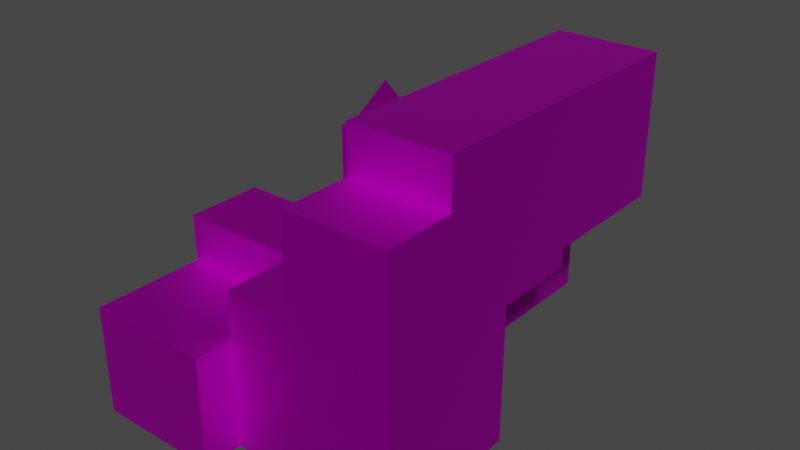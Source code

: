 # Source: FarDungeon03_Skybox.blend  (saved by Blender 3.0.42; exported with 4.5.12 LTS)
import bpy
from mathutils import Matrix  # noqa: F401  (used for matrix-valued properties, if any)

bpy.ops.wm.read_factory_settings(use_empty=True)
scene = bpy.context.scene
scene.name = 'Scene'

# ---- collections
col_collection = bpy.data.collections.new('Collection'); scene.collection.children.link(col_collection)

# ---- images (referenced by path relative to the original .blend; pixels are not part of the script)
import os
ASSET_DIR = os.environ.get("B2B_ASSET_DIR", "")  # directory of the original .blend (textures are referenced by path, not embedded)
HERE = os.path.dirname(os.path.abspath(__file__))  # packed textures are extracted next to this script under _unpacked/

def load_image(name, relpath, width, height, colorspace="sRGB"):
    """Load a texture the original file referenced (path relative to the .blend, or extracted next to this script)."""
    p = next((c for c in (os.path.join(HERE, relpath), os.path.join(ASSET_DIR, relpath)) if relpath and os.path.exists(c)), "")
    if p:
        img = bpy.data.images.load(p, check_existing=True)
        img.name = name
    else:  # same state as the original file: an image datablock whose file is absent (Cycles renders it pink)
        img = bpy.data.images.new(name, width, height)
        img.source = "FILE"
        img.filepath = "//" + (relpath or name)
    img.colorspace_settings.name = colorspace
    return img
img_bricksnew_png = load_image('BricksNew.png', 'BricksNew.png', 1024, 1024, 'sRGB')
img_stone_png = load_image('stone.png', 'stone.png', 1024, 1024, 'sRGB')

# ---- materials (node trees are filled in below, after node groups)
mat_bricks = bpy.data.materials.new('Bricks')
mat_bricks.use_transparent_shadow = False
mat_bricks.roughness = 0.5528
mat_bricks.specular_intensity = 1.0
mat_bricks.metallic = 1.0
mat_stone_mat_inst = bpy.data.materials.new('Stone_Mat_Inst')
mat_stone_mat_inst.use_transparent_shadow = False
mat_stone_mat_inst.roughness = 0.5528
mat_stone_mat_inst.specular_intensity = 1.0
mat_stone_mat_inst.metallic = 1.0

# ---- node groups
ng_auto_smooth = bpy.data.node_groups.new('Auto Smooth', 'GeometryNodeTree')
_s = ng_auto_smooth.interface.new_socket(name='Geometry', in_out='OUTPUT', socket_type='NodeSocketGeometry')
_s = ng_auto_smooth.interface.new_socket(name='Geometry', in_out='INPUT', socket_type='NodeSocketGeometry')
_s = ng_auto_smooth.interface.new_socket(name='Angle', in_out='INPUT', socket_type='NodeSocketFloat')
_s.subtype = 'ANGLE'
_s.min_value = 0.0
_s.max_value = 3.142
ng_auto_smooth.is_modifier = True
_N = ng_auto_smooth.nodes; _L = ng_auto_smooth.links
n0 = _N.new('NodeGroupOutput'); n0.name = 'Group Output'; n0.location = (480, -100)
n1 = _N.new('NodeGroupInput'); n1.name = 'Group Input'; n1.location = (-420, -300)
n2 = _N.new('NodeGroupInput'); n2.name = 'Group Input.001'; n2.location = (-60, -100)
n3 = _N.new('GeometryNodeSetShadeSmooth'); n3.name = 'Set Shade Smooth'; n3.location = (120, -100)
n3.domain = 'EDGE'
n4 = _N.new('GeometryNodeSetShadeSmooth'); n4.name = 'Set Shade Smooth.001'; n4.location = (300, -100)
n5 = _N.new('GeometryNodeInputMeshEdgeAngle'); n5.name = 'Edge Angle'; n5.location = (-420, -220)
n6 = _N.new('GeometryNodeInputEdgeSmooth'); n6.name = 'Is Edge Smooth'; n6.location = (-60, -160)
n7 = _N.new('GeometryNodeInputShadeSmooth'); n7.name = 'Is Face Smooth'; n7.location = (-240, -340)
n8 = _N.new('FunctionNodeBooleanMath'); n8.name = 'Boolean Math'; n8.location = (-60, -220)
n9 = _N.new('FunctionNodeCompare'); n9.name = 'Compare'; n9.location = (-240, -180)
n9.operation = 'LESS_EQUAL'
_L.new(n5.outputs[0], n9.inputs[0])
_L.new(n4.outputs[0], n0.inputs[0])
_L.new(n1.outputs[1], n9.inputs[1])
_L.new(n9.outputs[0], n8.inputs[0])
_L.new(n7.outputs[0], n8.inputs[1])
_L.new(n2.outputs[0], n3.inputs[0])
_L.new(n6.outputs[0], n3.inputs[1])
_L.new(n3.outputs[0], n4.inputs[0])
_L.new(n8.outputs[0], n3.inputs[2])
n0.is_active_output = True

# ---- material node trees
mat_bricks.use_nodes = True; mat_bricks.node_tree.nodes.clear()
_N = mat_bricks.node_tree.nodes; _L = mat_bricks.node_tree.links
n0 = _N.new('ShaderNodeBsdfPrincipled'); n0.name = 'Principled BSDF'; n0.location = (10, 300)
n0.distribution = 'GGX'
n0.subsurface_method = 'BURLEY'
n0.inputs[1].default_value = 1.0
n0.inputs[2].default_value = 0.5528
n0.inputs[3].default_value = 1.45
n0.inputs[13].default_value = 1.0
n0.inputs[27].default_value = (0.0, 0.0, 0.0, 1.0)
n0.inputs[28].default_value = 1.0
n1 = _N.new('ShaderNodeOutputMaterial'); n1.name = 'Material Output'; n1.location = (300, 300)
n2 = _N.new('ShaderNodeNormalMap'); n2.name = 'Normal Map'; n2.location = (-300, -300)
n2.label = 'Normal/Map'
n3 = _N.new('ShaderNodeTexImage'); n3.name = 'Image Texture'; n3.location = (-300, 600)
n3.image = img_bricksnew_png
_L.new(n0.outputs[0], n1.inputs[0])
_L.new(n2.outputs[0], n0.inputs[5])
_L.new(n3.outputs[0], n0.inputs[0])
n1.is_active_output = True
mat_stone_mat_inst.use_nodes = True; mat_stone_mat_inst.node_tree.nodes.clear()
_N = mat_stone_mat_inst.node_tree.nodes; _L = mat_stone_mat_inst.node_tree.links
n0 = _N.new('ShaderNodeBsdfPrincipled'); n0.name = 'Principled BSDF'; n0.location = (10, 300)
n0.distribution = 'GGX'
n0.subsurface_method = 'BURLEY'
n0.inputs[1].default_value = 1.0
n0.inputs[2].default_value = 0.5528
n0.inputs[3].default_value = 1.45
n0.inputs[13].default_value = 1.0
n0.inputs[27].default_value = (0.0, 0.0, 0.0, 1.0)
n0.inputs[28].default_value = 1.0
n1 = _N.new('ShaderNodeOutputMaterial'); n1.name = 'Material Output'; n1.location = (300, 300)
n2 = _N.new('ShaderNodeNormalMap'); n2.name = 'Normal Map'; n2.location = (-300, -300)
n2.label = 'Normal/Map'
n3 = _N.new('ShaderNodeTexImage'); n3.name = 'Image Texture'; n3.location = (-300, 600)
n3.image = img_stone_png
_L.new(n0.outputs[0], n1.inputs[0])
_L.new(n2.outputs[0], n0.inputs[5])
_L.new(n3.outputs[0], n0.inputs[0])
n1.is_active_output = True

# ---- world
world_world = bpy.data.worlds.new('World'); scene.world = world_world
world_world.use_nodes = True; world_world.node_tree.nodes.clear()
_N = world_world.node_tree.nodes; _L = world_world.node_tree.links
n0 = _N.new('ShaderNodeOutputWorld'); n0.name = 'World Output'; n0.location = (300, 300)
n1 = _N.new('ShaderNodeBackground'); n1.name = 'Background'; n1.location = (10, 300)
n1.inputs[0].default_value = (0.05088, 0.05088, 0.05088, 1.0)
_L.new(n1.outputs[0], n0.inputs[0])
n0.is_active_output = True
world_world.color = (0.05088, 0.05088, 0.05088)
world_world.use_sun_shadow = False
world_world.sun_shadow_jitter_overblur = 0.0

# ---- meshes
me_fardungeon01_skybox = bpy.data.meshes.new('FarDungeon01_Skybox')
me_fardungeon01_skybox.from_pydata([(-1300.0, -3300.0, -1000.0), (-1300.0, -3300.0, 3000.0), (-1300.0, 3300.0, -1000.0), (-1300.0, 3300.0, 3000.0), (3700.0, -3300.0, -1000.0), (3700.0, -3300.0, 3000.0), (3700.0, 3300.0, -1000.0), (3700.0, 3300.0, 3000.0), (-191.3, -3300.0, -891.3), (-191.3, -3300.0, 2991.0), (3691.0, -3300.0, 2991.0), (3691.0, -3300.0, -891.3), (-200.0, -3300.0, -900.0), (-200.0, -3300.0, 3000.0), (3700.0, -3300.0, 3000.0), (3700.0, -3300.0, -900.0), (-1072.0, 6272.0, 9672.0), (-1072.0, 6272.0, -2472.0), (-1072.0, 2128.0, 9672.0), (-1072.0, 2128.0, -2472.0), (-191.3, -6000.0, -391.3), (-191.3, -6000.0, 1391.0), (6991.0, -6000.0, 1391.0), (6991.0, -6000.0, -391.3), (-191.3, 200.0, -391.3), (-191.3, 200.0, 1391.0), (6991.0, 200.0, 1391.0), (6991.0, 200.0, -391.3), (3072.0, 2128.0, -2472.0), (3072.0, 2128.0, 9672.0), (3072.0, 6272.0, -2472.0), (3072.0, 6272.0, 9672.0), (-672.0, 5872.0, 9572.0), (-672.0, 2528.0, 9572.0), (2672.0, 2528.0, 9572.0), (2672.0, 5872.0, 9572.0), (1000.0, 4200.0, 1.277e+04), (-1165.0, -1.086e+04, -2165.0), (-1165.0, -1.086e+04, 7965.0), (-1165.0, -5835.0, -2165.0), (-1165.0, -5835.0, 7965.0), (1.136e+04, -1.086e+04, -2165.0), (1.136e+04, -1.086e+04, 7965.0), (1.136e+04, -5835.0, -2165.0), (1.136e+04, -5835.0, 7965.0), (6979.0, -5835.0, -2165.0), (6979.0, -5835.0, 7965.0), (6979.0, -1.086e+04, -2165.0), (6979.0, -1.086e+04, 7965.0), (1.136e+04, 3265.0, -2165.0), (1.136e+04, 3265.0, 7965.0), (6979.0, 3265.0, -2165.0), (6979.0, 3265.0, 7965.0), (1.136e+04, 534.9, 7965.0), (1.136e+04, 534.9, -2165.0), (6979.0, 534.9, 7965.0), (6979.0, 534.9, -2165.0), (3579.0, 3265.0, -2165.0), (3579.0, 3265.0, 7965.0), (3579.0, 534.9, 7965.0), (3579.0, 534.9, -2165.0), (-1165.0, -1.086e+04, 4926.0), (-1165.0, -5835.0, 4926.0), (1.136e+04, -5835.0, 4926.0), (1.136e+04, -1.086e+04, 4926.0), (6979.0, -1.086e+04, 4926.0), (6979.0, -5835.0, 4926.0), (1.136e+04, 3265.0, 4926.0), (6979.0, 3265.0, 4926.0), (6979.0, 534.9, 4926.0), (1.136e+04, 534.9, 4926.0), (3579.0, 3265.0, 4926.0), (3579.0, 534.9, 4926.0), (-1165.0, -1.086e+04, 6749.0), (1.136e+04, 534.9, 6749.0), (-1165.0, -5835.0, 6749.0), (1.136e+04, -5835.0, 6749.0), (1.136e+04, -1.086e+04, 6749.0), (6979.0, -1.086e+04, 6749.0), (6979.0, -5835.0, 6749.0), (1.136e+04, 3265.0, 6749.0), (6979.0, 3265.0, 6749.0), (6979.0, 534.9, 6749.0), (3579.0, 3265.0, 6749.0), (3579.0, 534.9, 6749.0), (3579.0, -5835.0, 6749.0), (3579.0, -5835.0, 4926.0), (3579.0, 534.9, 6749.0), (3579.0, 534.9, 4926.0), (-1165.0, -1.806e+04, -2165.0), (6979.0, -1.806e+04, -2165.0), (6979.0, -1.806e+04, 4926.0), (-1165.0, -1.806e+04, 4926.0), (1.136e+04, -1.556e+04, 4926.0), (1.136e+04, -1.556e+04, -2165.0), (6979.0, -1.556e+04, -2165.0), (1.136e+04, -1.556e+04, 7965.0), (6979.0, -1.556e+04, 7965.0), (6979.0, -1.556e+04, 4926.0), (1.136e+04, -1.556e+04, 6749.0), (6979.0, -1.556e+04, 6749.0), (1.796e+04, -5835.0, 4926.0), (1.796e+04, -5835.0, -2165.0), (1.796e+04, -1.086e+04, -2165.0), (1.796e+04, -5835.0, 7965.0), (1.796e+04, -1.086e+04, 7965.0), (1.796e+04, -1.086e+04, 4926.0), (1.796e+04, -5835.0, 6749.0), (1.796e+04, -1.086e+04, 6749.0), (1.796e+04, -1.556e+04, 4926.0), (1.796e+04, -1.556e+04, -2165.0), (1.136e+04, -5835.0, 1.716e+04), (1.136e+04, -1.086e+04, 1.716e+04), (1.796e+04, -5835.0, 1.716e+04), (1.136e+04, -1.556e+04, 1.413e+04), (1.136e+04, -1.086e+04, 1.413e+04), (1.796e+04, -1.086e+04, 1.716e+04), (1.796e+04, -1.556e+04, 1.413e+04), (1.796e+04, -1.086e+04, 1.413e+04), (1.796e+04, -435.1, 6749.0), (1.136e+04, -435.1, 6749.0), (1.136e+04, -435.1, 7965.0), (1.796e+04, -435.1, 7965.0), (1.136e+04, -435.1, 1.716e+04), (1.796e+04, -435.1, 1.716e+04), (1.136e+04, 1.186e+04, 4926.0), (1.136e+04, 1.186e+04, -2165.0), (6979.0, 1.186e+04, -2165.0), (6979.0, 1.186e+04, 4926.0), (3579.0, 1.186e+04, 4926.0), (3579.0, 1.186e+04, -2165.0), (679.5, 5845.0, 4926.0), (679.5, 5845.0, -2165.0), (679.5, 1.186e+04, 4926.0), (679.5, 1.186e+04, -2165.0), (3579.0, 3265.0, 9026.0), (6979.0, 3265.0, 9026.0), (1.136e+04, 3265.0, 9026.0), (3579.0, 1.186e+04, 9026.0), (6979.0, 1.186e+04, 9026.0), (1.136e+04, 1.186e+04, 9026.0), (679.5, 1.186e+04, 9026.0), (679.5, 5845.0, 9026.0), (6979.0, 3265.0, 1.363e+04), (1.136e+04, 3265.0, 1.363e+04), (6979.0, 1.186e+04, 1.363e+04), (1.136e+04, 1.186e+04, 1.363e+04), (1.136e+04, 8465.0, 7965.0), (1.796e+04, 8465.0, 7965.0), (1.136e+04, 8465.0, 1.716e+04), (1.796e+04, 8465.0, 1.716e+04)], [(12, 8), (9, 13), (14, 10), (11, 15)], [(0, 1, 3, 2), (6, 7, 5, 4), (1, 0, 12, 13), (2, 6, 4, 0), (7, 3, 1, 5), (17, 16, 31, 30), (0, 4, 15, 12), (5, 1, 13, 14), (4, 5, 14, 15), (17, 30, 28, 19), (30, 31, 29, 28), (19, 18, 16, 17), (12, 15, 14, 13), (34, 33, 32, 35), (24, 27, 26, 25), (28, 29, 18, 19), (23, 20, 21, 22), (22, 26, 25, 21), (20, 24, 27, 23), (21, 25, 24, 20), (29, 31, 16, 18), (35, 32, 36, 34), (33, 34, 36, 32), (73, 38, 40, 75), (74, 80, 50, 53), (104, 107, 119, 122), (78, 48, 38, 73), (45, 43, 41, 47), (46, 40, 38, 48), (44, 46, 48, 42), (39, 45, 47, 37), (64, 77, 99, 93), (75, 40, 46, 79), (81, 52, 50, 80), (53, 50, 52, 55), (81, 83, 58, 52), (56, 51, 49, 54), (45, 56, 54, 43), (79, 46, 55, 82), (44, 53, 55, 46), (76, 74, 53, 44), (84, 59, 58, 83), (52, 58, 59, 55), (82, 55, 59, 84), (51, 56, 60, 57), (56, 69, 72, 60), (60, 72, 71, 57), (43, 54, 70, 63), (45, 66, 69, 56), (51, 57, 130, 127), (67, 49, 126, 125), (39, 62, 66, 45), (121, 123, 149, 147), (47, 65, 91, 90), (42, 77, 108, 105), (54, 49, 67, 70), (37, 61, 62, 39), (90, 91, 92, 89), (72, 84, 83, 71), (63, 70, 74, 76), (68, 71, 83, 81), (68, 81, 80, 67), (62, 75, 79, 66), (48, 78, 100, 97), (65, 78, 73, 61), (41, 43, 102, 103), (70, 67, 80, 74), (61, 73, 75, 62), (86, 85, 87, 88), (69, 66, 86, 88), (61, 37, 89, 92), (37, 47, 90, 89), (55, 87, 85, 46), (127, 130, 129, 128), (65, 61, 92, 91), (99, 96, 97, 100), (94, 93, 98, 95), (93, 99, 100, 98), (47, 41, 94, 95), (77, 42, 96, 99), (78, 65, 98, 100), (42, 48, 97, 96), (113, 104, 122, 124), (107, 104, 105, 108), (102, 101, 106, 103), (101, 107, 108, 106), (103, 106, 109, 110), (93, 109, 117, 114), (93, 94, 110, 109), (63, 76, 107, 101), (94, 41, 103, 110), (43, 63, 101, 102), (77, 64, 106, 108), (115, 114, 117, 118), (111, 112, 116, 113), (64, 93, 114, 115), (106, 64, 115, 118), (44, 42, 112, 111), (42, 105, 116, 112), (105, 104, 113, 116), (109, 106, 118, 117), (120, 121, 122, 119), (76, 44, 121, 120), (111, 113, 124, 123), (44, 111, 123, 121), (107, 76, 120, 119), (127, 128, 125, 126), (67, 125, 140, 137), (49, 51, 127, 126), (68, 67, 137, 136), (133, 131, 142, 141), (132, 131, 133, 134), (129, 130, 134, 133), (57, 71, 131, 132), (130, 57, 132, 134), (137, 140, 146, 144), (135, 136, 139, 138), (135, 138, 141, 142), (129, 133, 141, 138), (128, 129, 138, 139), (71, 68, 136, 135), (131, 71, 135, 142), (125, 128, 139, 140), (143, 144, 146, 145), (139, 136, 143, 145), (140, 139, 145, 146), (136, 137, 144, 143), (148, 147, 149, 150), (124, 122, 148, 150), (123, 124, 150, 149), (122, 121, 147, 148)])
me_fardungeon01_skybox.polygons.foreach_set('material_index', [0, 0, 0, 0, 0, 0, 0, 0, 0, 0, 0, 0, 0, 1, 0, 0, 0, 0, 0, 0, 1, 1, 1, 0, 0, 0, 0, 0, 1, 1, 0, 0, 0, 0, 1, 0, 1, 1, 0, 1, 0, 0, 1, 0, 1, 0, 0, 0, 0, 1, 0, 0, 1, 0, 0, 0, 0, 0, 0, 0, 0, 0, 0, 0, 0, 0, 0, 0, 0, 0, 0, 0, 0, 0, 0, 0, 0, 0, 0, 0, 0, 1, 0, 0, 0, 0, 0, 0, 0, 0, 0, 0, 0, 0, 1, 0, 0, 1, 0, 0, 0, 0, 0, 1, 1, 0, 0, 0, 1, 0, 0, 0, 0, 0, 1, 0, 0, 0, 0, 0, 0, 0, 0, 0, 0, 0, 0, 0, 0, 1, 0])
_uv = me_fardungeon01_skybox.uv_layers.new(name='UVMap')
_uv.uv.foreach_set('vector', [0.745, 0.4426, 0.745, 0.725, 1.211, 0.725, 1.211, 0.4426, 0.375, 0.5, 0.625, 0.5, 0.625, 0.75, 0.375, 0.75, -0.01675, 0.8334, -0.01675, 0.1666, 0.1666, 0.1833, 0.1666, 0.8334, 0.125, 0.5, 0.375, 0.5, 0.375, 0.75, 0.125, 0.75, 0.625, 0.5, 0.875, 0.5, 0.875, 0.75, 0.625, 0.75, 0.3294, 0.1, 0.3294, 1.1, 0.6706, 1.1, 0.6706, 0.1, 0.125, 0.75, 0.375, 0.75, 0.375, 0.75, 0.125, 0.75, 0.625, 0.75, 0.875, 0.75, 0.875, 0.75, 0.625, 0.75, nan, nan, nan, nan, nan, nan, nan, nan, 0.3294, 0.6706, 0.6706, 0.6706, 0.6706, 0.3294, 0.3294, 0.3294, 0.6706, 0.1, 0.6706, 1.1, 0.3294, 1.1, 0.3294, 0.1, 0.3294, 0.1, 0.3294, 1.1, 0.6706, 1.1, 0.6706, 0.1, 0.1666, 0.1833, 0.8168, 0.1833, 0.8168, 0.8334, 0.1666, 0.8334, 1.0, 2.98e-08, 2.98e-08, 2.98e-08, 2.98e-08, 1.0, 1.0, 1.0, 0.3756, 0.9994, 0.3756, 0.7506, 0.6244, 0.7506, 0.6244, 0.9994, 0.6706, 0.1, 0.6706, 1.1, 0.3294, 1.1, 0.3294, 0.1, 0.3756, 0.7506, 0.3756, 0.9994, 0.6244, 0.9994, 0.6244, 0.7506, 0.7091, 0.5544, 0.7091, 0.9921, 0.202, 0.9921, 0.202, 0.5544, 0.5566, 0.0, 1.0, 0.0, 1.0, 0.5136, 0.5566, 0.5136, 0.5544, 0.6115, 0.9921, 0.6115, 0.9921, 0.4503, 0.5544, 0.4503, 1.0, 0.0, 1.0, 1.0, 0.0, 1.0, 0.0, 0.0, 1.0, 1.0, 2.98e-08, 1.0, 0.5, 0.5, 1.0, 2.98e-08, 2.98e-08, 2.98e-08, 1.0, 2.98e-08, 0.5, 0.5, 2.98e-08, 1.0, 0.2109, 0.6294, 0.2109, 0.6661, 0.566, 0.6661, 0.566, 0.6294, 0.45, 0.7828, 0.75, 0.7828, 0.75, 0.8399, 0.45, 0.8399, 0.0, 0.1167, 0.0, 0.0, 0.5186, 0.0, 0.5186, 0.1167, 0.7082, 0.6294, 0.7082, 0.6661, 0.1333, 0.6661, 0.1333, 0.6294, 0.7082, 0.566, 1.018, 0.566, 1.018, 0.2109, 0.7082, 0.2109, 0.7125, 0.5, 0.875, 0.5, 0.875, 0.75, 0.7125, 0.75, 0.625, 0.5, 0.7125, 0.5, 0.7125, 0.75, 0.625, 0.75, 0.1333, 0.566, 0.7082, 0.566, 0.7082, 0.2109, 0.1333, 0.2109, 0.2109, 0.5744, 0.2109, 0.6294, 0.2109, 0.6294, 0.2109, 0.5744, 0.595, 0.25, 0.625, 0.25, 0.625, 0.4125, 0.595, 0.4125, 0.3124, 0.7828, 0.3124, 0.8399, 0.7943, 0.8399, 0.7943, 0.7828, 0.8835, 0.7042, 0.8835, 1.004, 0.4016, 1.004, 0.4016, 0.7042, 0.3124, 0.7828, -0.06121, 0.7828, -0.06121, 0.8399, 0.3124, 0.8399, 0.3124, 0.45, 0.3124, 0.75, 0.7943, 0.75, 0.7943, 0.45, 0.3124, -0.25, 0.3124, 0.45, 0.7943, 0.45, 0.7943, -0.25, 0.5981, 8.243e-05, 0.6797, 8.243e-05, 0.6797, 0.9999, 0.5981, 0.9999, 0.8835, 0.004167, 0.8835, 0.7042, 0.4016, 0.7042, 0.4016, 0.004167, -0.25, 0.7828, 0.45, 0.7828, 0.45, 0.8399, -0.25, 0.8399, 0.2695, 0.8799, 0.2695, 0.9999, 7.778e-05, 0.9999, 7.78e-05, 0.8799, 0.4016, 1.004, 0.02801, 1.004, 0.02801, 0.7042, 0.4016, 0.7042, 0.6051, 0.8799, 0.6051, 0.9999, 0.2695, 0.9999, 0.2695, 0.8799, 0.3124, 0.75, 0.3124, 0.45, -0.06121, 0.45, -0.06121, 0.75, 0.6051, 7.778e-05, 0.6051, 0.7, 0.2695, 0.7, 0.2695, 7.778e-05, 0.2695, 7.778e-05, 0.2695, 0.7, 7.784e-05, 0.7, 7.797e-05, 7.788e-05, -0.25, 0.3641, 0.45, 0.3641, 0.45, 0.6971, -0.25, 0.6971, 8.251e-05, 8.243e-05, 0.4758, 8.243e-05, 0.4758, 0.9999, 8.243e-05, 0.9999, 0.2432, 0.6152, 0.0, 0.6152, 0.0, 0.0, 0.2432, 0.0, 0.0, 0.8169, 0.0, 0.5, 0.3843, 0.5, 0.3843, 0.8169, 0.375, 0.25, 0.55, 0.25, 0.55, 0.4125, 0.375, 0.4125, 0.4922, 0.0, 0.4922, 0.5083, 0.0, 0.5083, 0.0, 0.0, 0.2847, 0.2867, 0.001001, 0.2867, 0.001001, 0.5704, 0.2847, 0.5704, 0.2109, 0.6661, 0.2109, 0.6294, 0.2109, 0.6294, 0.2109, 0.6661, 0.45, 0.3641, 0.75, 0.3641, 0.75, 0.6971, 0.45, 0.6971, 0.2109, 0.3604, 0.2109, 0.5744, 0.566, 0.5744, 0.566, 0.3604, 0.5704, 0.001001, 0.2867, 0.001001, 0.2867, 0.2847, 0.5704, 0.2847, 0.2695, 0.7, 0.2695, 0.8799, 7.78e-05, 0.8799, 7.784e-05, 0.7, -0.25, 0.6971, 0.45, 0.6971, 0.45, 0.7828, -0.25, 0.7828, 0.3124, 0.6971, -0.06121, 0.6971, -0.06121, 0.7828, 0.3124, 0.7828, 0.3124, 0.6971, 0.3124, 0.7828, 0.7943, 0.7828, 0.7943, 0.6971, 0.55, 0.25, 0.595, 0.25, 0.595, 0.4125, 0.55, 0.4125, 0.7133, 0.8581, 0.5724, 0.8581, 0.5724, 0.999, 0.7133, 0.999, 0.7082, 0.5744, 0.7082, 0.6294, 0.1333, 0.6294, 0.1333, 0.5744, 0.5566, 0.5137, 0.916, 0.5137, 0.916, 0.9854, 0.5566, 0.9854, 0.45, 0.6971, 0.75, 0.6971, 0.75, 0.7828, 0.45, 0.7828, 0.2109, 0.5744, 0.2109, 0.6294, 0.566, 0.6294, 0.566, 0.5744, 0.4758, 8.243e-05, 0.5981, 8.243e-05, 0.5981, 0.9999, 0.4758, 0.9999, 0.4758, 0.9999, 0.4758, 8.243e-05, 0.4758, 8.243e-05, 0.4758, 0.9999, 0.2847, 0.5724, 0.001001, 0.5724, 0.001001, 0.8561, 0.2847, 0.8561, 0.8561, 0.001001, 0.5724, 0.001001, 0.5724, 0.2847, 0.8561, 0.2847, 7.533e-05, 7.528e-05, 7.528e-05, 0.5668, 0.9999, 0.5668, 0.9999, 7.558e-05, 0.1963, 0.0, 0.3477, 0.0, 0.3477, 0.3169, 0.1963, 0.3169, 0.2847, 0.001001, 0.001001, 0.001001, 0.001001, 0.2847, 0.2847, 0.2847, 0.999, 0.5724, 0.8581, 0.5724, 0.8581, 0.7133, 0.999, 0.7133, 0.4276, 0.8561, 0.4276, 0.5724, 0.2867, 0.5724, 0.2867, 0.8561, 0.999, 0.4296, 0.8581, 0.4296, 0.8581, 0.5704, 0.999, 0.5704, 0.999, 0.7153, 0.8581, 0.7153, 0.8581, 0.8561, 0.999, 0.8561, 0.2109, 0.6294, 0.2109, 0.6661, 0.2109, 0.6661, 0.2109, 0.6294, 0.999, 0.2867, 0.8581, 0.2867, 0.8581, 0.4276, 0.999, 0.4276, 0.8561, 0.8581, 0.7153, 0.8581, 0.7153, 0.999, 0.8561, 0.999, 0.0, 1.0, 0.0, 0.1167, 0.5186, 0.1167, 0.5186, 1.0, 0.2598, 0.4612, 0.2598, 0.5242, 0.0, 0.5242, 0.0, 0.4612, 0.2598, 0.0, 0.2598, 0.3669, 0.0, 0.3669, 0.0, 0.0, 0.2598, 0.3669, 0.2598, 0.4612, 0.0, 0.4612, 0.0, 0.3669, 0.2867, 0.999, 0.5704, 0.999, 0.5704, 0.8581, 0.2867, 0.8581, 0.8561, 0.2867, 0.5724, 0.2867, 0.5724, 0.5704, 0.8561, 0.5704, 0.5704, 0.2867, 0.2867, 0.2867, 0.2867, 0.5704, 0.5704, 0.5704, 0.7402, 0.7954, 0.7402, 1.0, 0.0, 1.0, 0.0, 0.7954, 0.5704, 0.5724, 0.4296, 0.5724, 0.4296, 0.8561, 0.5704, 0.8561, 0.7402, 0.0, 0.7402, 0.7954, 0.0, 0.7954, 0.0, 0.0, 0.2109, 0.6294, 0.2109, 0.5744, 0.2109, 0.5744, 0.2109, 0.6294, 0.2847, 0.999, 0.2847, 0.8581, 0.001001, 0.8581, 0.001001, 0.999, 0.599, 0.201, 0.401, 0.201, 0.401, 0.599, 0.599, 0.599, 0.999, 0.001001, 0.8581, 0.001001, 0.8581, 0.2847, 0.999, 0.2847, 0.2109, 0.5744, 0.2109, 0.5744, 0.2109, 0.5744, 0.2109, 0.5744, 0.399, 0.599, 0.399, 0.401, 0.001001, 0.401, 0.001001, 0.599, 0.2109, 0.6661, 0.2109, 0.6661, 0.2109, 0.6661, 0.2109, 0.6661, 0.0, 0.5242, 0.2598, 0.5242, 0.2598, 1.0, 0.0, 1.0, 0.8561, 0.7133, 0.8561, 0.5724, 0.5724, 0.5724, 0.5724, 0.7133, 0.799, 0.201, 0.601, 0.201, 0.601, 0.599, 0.799, 0.599, -0.25, 0.7828, -0.25, 0.8399, -0.25, 0.8399, -0.25, 0.7828, 0.401, 0.799, 0.799, 0.799, 0.799, 0.601, 0.401, 0.601, 0.999, 0.399, 0.999, 0.001001, 0.801, 0.001001, 0.801, 0.399, 0.001001, 0.799, 0.399, 0.799, 0.399, 0.601, 0.001001, 0.601, 0.1963, 0.0, 0.1963, 0.3169, 0.0, 0.3169, 0.0, 0.0, 0.0, 0.8169, 0.3843, 0.8169, 0.3843, 1.0, 0.0, 1.0, 0.5566, 0.6152, 0.2432, 0.6152, 0.2432, 0.0, 0.5566, 0.0, 0.3124, 0.6971, 0.7943, 0.6971, 0.7943, 0.6971, 0.3124, 0.6971, 0.4775, 0.3169, 0.7462, 0.3169, 0.7462, 0.5, 0.4775, 0.5, 0.7462, 0.0, 0.7462, 0.3169, 0.4775, 0.3169, 0.4775, 0.0, 0.3477, 0.3169, 0.3477, 0.0, 0.4775, 0.0, 0.4775, 0.3169, 7.797e-05, 7.788e-05, 7.784e-05, 0.7, 7.784e-05, 0.7, 7.797e-05, 7.788e-05, -0.06121, 0.75, -0.06121, 0.75, -0.06121, 0.75, -0.06121, 0.75, 0.6973, 0.0, 0.6973, 0.6516, 0.3486, 0.6516, 0.3486, 0.0, 0.3843, 0.8477, 0.3843, 0.6963, 0.7686, 0.6963, 0.7686, 0.8477, 0.3843, 0.8477, 0.7686, 0.8477, 0.7686, 0.9775, 0.4996, 0.9775, 0.3477, 0.3169, 0.4775, 0.3169, 0.4775, 0.5, 0.3477, 0.5, 0.1963, 0.3169, 0.3477, 0.3169, 0.3477, 0.5, 0.1963, 0.5, -0.06121, 0.6971, 0.3124, 0.6971, 0.3124, 0.6971, -0.06121, 0.6971, 7.784e-05, 0.7, 7.784e-05, 0.7, 7.784e-05, 0.7, 7.784e-05, 0.7, 0.0, 0.3169, 0.1963, 0.3169, 0.1963, 0.5, 0.0, 0.5, 0.3843, 0.6963, 0.3843, 0.5, 0.7686, 0.5, 0.7686, 0.6963, 0.3486, 0.0, 0.3486, 0.6514, 0.0, 0.6514, 0.0, 0.0, 0.332, 0.6514, 0.6641, 0.6514, 0.6641, 1.0, 0.332, 1.0, 0.0, 0.6514, 0.332, 0.6514, 0.332, 1.0, 0.0, 1.0, 0.399, 0.001001, 0.001001, 0.001001, 0.001001, 0.399, 0.399, 0.399, 0.4917, 0.5083, 0.4917, 0.0, 0.9834, 0.0, 0.9834, 0.5083, 0.3652, 1.0, 0.0, 1.0, 0.0, 0.5078, 0.3652, 0.5078, 0.7285, 1.0, 0.3643, 1.0, 0.3643, 0.5078, 0.7285, 0.5078])
me_fardungeon01_skybox.materials.append(mat_bricks)
me_fardungeon01_skybox.materials.append(mat_stone_mat_inst)
me_fardungeon01_skybox.use_remesh_fix_poles = True
me_fardungeon01_skybox.use_remesh_preserve_attributes = False
me_fardungeon01_skybox.update()

# ---- objects
ob_fardungeon02_skybox = bpy.data.objects.new('FarDungeon02_Skybox', me_fardungeon01_skybox)

# ---- transforms, parenting, visibility, modifiers, constraints
ob_fardungeon02_skybox.location = (-10.0, -8.0, 0.0)
ob_fardungeon02_skybox.scale = (0.01, 0.01, 0.01)
ob_fardungeon02_skybox.color = (0.8, 0.8, 0.8, 1.0)
_m = ob_fardungeon02_skybox.modifiers.new('Auto Smooth', 'NODES')
_m.node_group = ng_auto_smooth
_gi = [s.identifier for s in ng_auto_smooth.interface.items_tree if s.item_type == 'SOCKET' and s.in_out == 'INPUT']
_m[_gi[1]] = 0.5236  # Angle

# ---- collection membership
col_collection.objects.link(ob_fardungeon02_skybox)

# ---- scene / render settings (as saved in the file)
scene.frame_start = 1; scene.frame_end = 250; scene.frame_set(1)
scene.render.engine = 'BLENDER_EEVEE_NEXT'
scene.render.fps = 25
scene.cycles.use_denoising = False
scene.cycles.samples = 128
scene.cycles.sampling_pattern = 'TABULATED_SOBOL'
scene.cycles.use_adaptive_sampling = False
scene.cycles.use_light_tree = False
scene.view_settings.view_transform = 'Filmic'
bpy.context.view_layer.update()

# ---- added for rendering (the .blend has no active camera and no usable light): camera, sun
cam_auto = bpy.data.cameras.new('AutoCamera')
cam_auto.lens = 50.0
cam_auto.sensor_width = 36.0
cam_auto.clip_end = 6600.84
ob_auto_camera = bpy.data.objects.new('AutoCamera', cam_auto)
scene.collection.objects.link(ob_auto_camera)
ob_auto_camera.location = (449.442, -490.341, 374.357)
ob_auto_camera.rotation_euler = (1.09748, -7.21219e-08, 0.694738)
scene.camera = ob_auto_camera
light_auto_sun = bpy.data.lights.new('AutoSun', 'SUN')
light_auto_sun.energy = 3.0
light_auto_sun.angle = 0.0523599
ob_auto_sun = bpy.data.objects.new('AutoSun', light_auto_sun)
scene.collection.objects.link(ob_auto_sun)
ob_auto_sun.rotation_euler = (0.872665, 0.174533, 0.523599)
bpy.context.view_layer.update()
